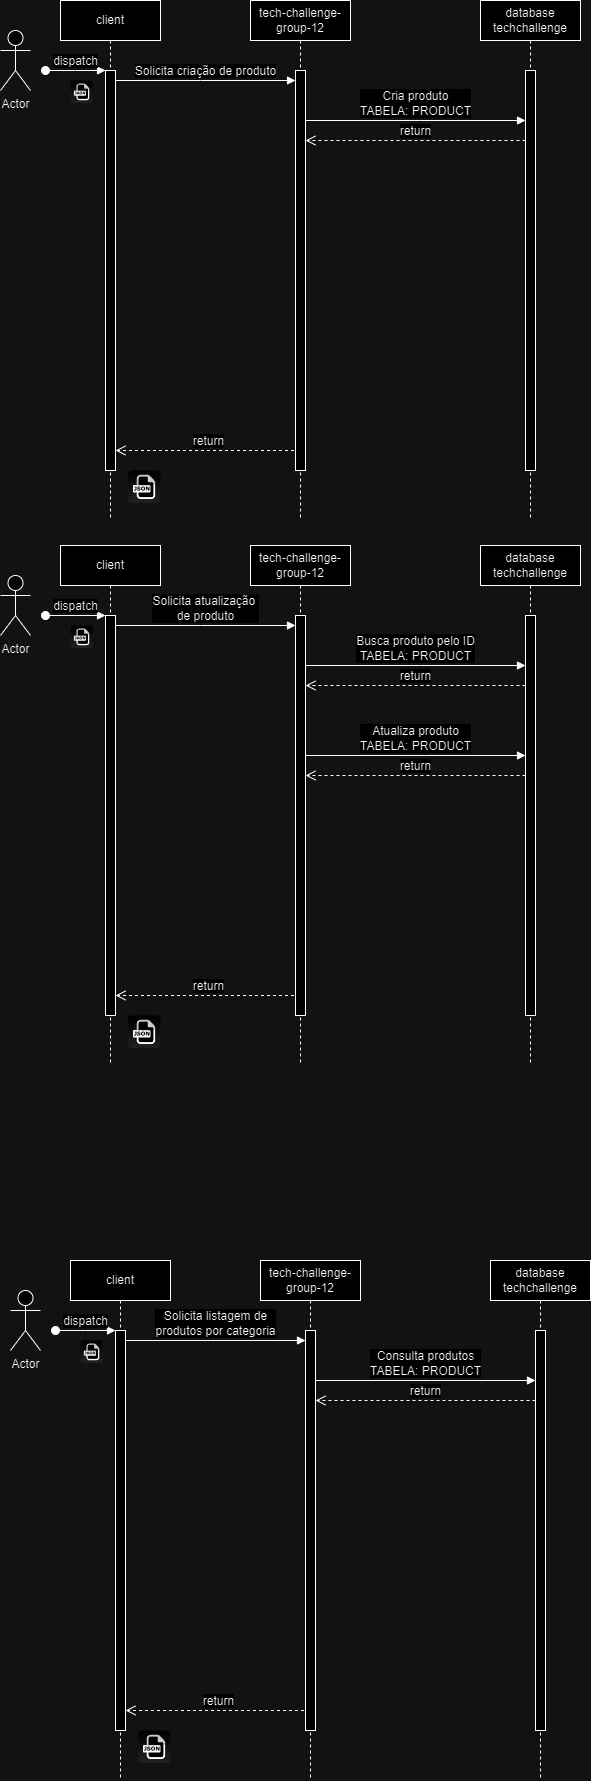

The diagram above was exported from draw.io. Its source (the exported page's mxGraphModel, read from the mxfile embedded in the PNG):
<mxGraphModel dx="2074" dy="738" grid="1" gridSize="10" guides="1" tooltips="1" connect="1" arrows="1" fold="1" page="1" pageScale="1" pageWidth="827" pageHeight="1169" math="0" shadow="0">
  <root>
    <mxCell id="0" />
    <mxCell id="1" parent="0" />
    <mxCell id="hzgYZW4jz2pN5ugP-D7l-1" value="client" style="shape=umlLifeline;perimeter=lifelinePerimeter;whiteSpace=wrap;html=1;container=0;dropTarget=0;collapsible=0;recursiveResize=0;outlineConnect=0;portConstraint=eastwest;newEdgeStyle={&quot;edgeStyle&quot;:&quot;elbowEdgeStyle&quot;,&quot;elbow&quot;:&quot;vertical&quot;,&quot;curved&quot;:0,&quot;rounded&quot;:0};fontSize=12;" parent="1" vertex="1">
      <mxGeometry x="80" y="40" width="100" height="520" as="geometry" />
    </mxCell>
    <mxCell id="hzgYZW4jz2pN5ugP-D7l-2" value="" style="html=1;points=[];perimeter=orthogonalPerimeter;outlineConnect=0;targetShapes=umlLifeline;portConstraint=eastwest;newEdgeStyle={&quot;edgeStyle&quot;:&quot;elbowEdgeStyle&quot;,&quot;elbow&quot;:&quot;vertical&quot;,&quot;curved&quot;:0,&quot;rounded&quot;:0};fontSize=12;" parent="hzgYZW4jz2pN5ugP-D7l-1" vertex="1">
      <mxGeometry x="45" y="70" width="10" height="400" as="geometry" />
    </mxCell>
    <mxCell id="hzgYZW4jz2pN5ugP-D7l-3" value="dispatch" style="html=1;verticalAlign=bottom;startArrow=oval;endArrow=block;startSize=8;edgeStyle=elbowEdgeStyle;elbow=vertical;curved=0;rounded=0;fontSize=12;" parent="hzgYZW4jz2pN5ugP-D7l-1" target="hzgYZW4jz2pN5ugP-D7l-2" edge="1">
      <mxGeometry relative="1" as="geometry">
        <mxPoint x="-15" y="70" as="sourcePoint" />
      </mxGeometry>
    </mxCell>
    <mxCell id="hzgYZW4jz2pN5ugP-D7l-4" value="Solicita criação de produto" style="html=1;verticalAlign=bottom;endArrow=block;edgeStyle=elbowEdgeStyle;elbow=vertical;curved=0;rounded=0;fontSize=12;" parent="1" source="hzgYZW4jz2pN5ugP-D7l-2" target="hzgYZW4jz2pN5ugP-D7l-7" edge="1">
      <mxGeometry relative="1" as="geometry">
        <mxPoint x="235" y="130" as="sourcePoint" />
        <Array as="points">
          <mxPoint x="220" y="120" />
        </Array>
        <mxPoint x="305" y="120" as="targetPoint" />
      </mxGeometry>
    </mxCell>
    <mxCell id="hzgYZW4jz2pN5ugP-D7l-5" value="return" style="html=1;verticalAlign=bottom;endArrow=open;dashed=1;endSize=8;edgeStyle=elbowEdgeStyle;elbow=vertical;curved=0;rounded=0;fontSize=12;" parent="1" edge="1">
      <mxGeometry relative="1" as="geometry">
        <mxPoint x="135" y="490" as="targetPoint" />
        <Array as="points">
          <mxPoint x="230" y="490" />
        </Array>
        <mxPoint x="319.5" y="490" as="sourcePoint" />
      </mxGeometry>
    </mxCell>
    <mxCell id="hzgYZW4jz2pN5ugP-D7l-6" value="tech-challenge-group-12" style="shape=umlLifeline;perimeter=lifelinePerimeter;whiteSpace=wrap;html=1;container=0;dropTarget=0;collapsible=0;recursiveResize=0;outlineConnect=0;portConstraint=eastwest;newEdgeStyle={&quot;edgeStyle&quot;:&quot;elbowEdgeStyle&quot;,&quot;elbow&quot;:&quot;vertical&quot;,&quot;curved&quot;:0,&quot;rounded&quot;:0};fontSize=12;" parent="1" vertex="1">
      <mxGeometry x="270" y="40" width="100" height="520" as="geometry" />
    </mxCell>
    <mxCell id="hzgYZW4jz2pN5ugP-D7l-7" value="" style="html=1;points=[];perimeter=orthogonalPerimeter;outlineConnect=0;targetShapes=umlLifeline;portConstraint=eastwest;newEdgeStyle={&quot;edgeStyle&quot;:&quot;elbowEdgeStyle&quot;,&quot;elbow&quot;:&quot;vertical&quot;,&quot;curved&quot;:0,&quot;rounded&quot;:0};fontSize=12;" parent="hzgYZW4jz2pN5ugP-D7l-6" vertex="1">
      <mxGeometry x="45" y="70" width="10" height="400" as="geometry" />
    </mxCell>
    <mxCell id="hzgYZW4jz2pN5ugP-D7l-8" value="database&lt;br style=&quot;font-size: 12px;&quot;&gt;techchallenge" style="shape=umlLifeline;perimeter=lifelinePerimeter;whiteSpace=wrap;html=1;container=0;dropTarget=0;collapsible=0;recursiveResize=0;outlineConnect=0;portConstraint=eastwest;newEdgeStyle={&quot;edgeStyle&quot;:&quot;elbowEdgeStyle&quot;,&quot;elbow&quot;:&quot;vertical&quot;,&quot;curved&quot;:0,&quot;rounded&quot;:0};fontSize=12;" parent="1" vertex="1">
      <mxGeometry x="500" y="40" width="100" height="520" as="geometry" />
    </mxCell>
    <mxCell id="hzgYZW4jz2pN5ugP-D7l-9" value="" style="html=1;points=[];perimeter=orthogonalPerimeter;outlineConnect=0;targetShapes=umlLifeline;portConstraint=eastwest;newEdgeStyle={&quot;edgeStyle&quot;:&quot;elbowEdgeStyle&quot;,&quot;elbow&quot;:&quot;vertical&quot;,&quot;curved&quot;:0,&quot;rounded&quot;:0};fontSize=12;" parent="hzgYZW4jz2pN5ugP-D7l-8" vertex="1">
      <mxGeometry x="45" y="70" width="10" height="400" as="geometry" />
    </mxCell>
    <mxCell id="hzgYZW4jz2pN5ugP-D7l-10" value="Cria produto&lt;div style=&quot;font-size: 12px;&quot;&gt;TABELA:&amp;nbsp;PRODUCT&lt;/div&gt;" style="html=1;verticalAlign=bottom;endArrow=block;edgeStyle=elbowEdgeStyle;elbow=vertical;curved=0;rounded=0;fontSize=12;" parent="1" edge="1">
      <mxGeometry relative="1" as="geometry">
        <mxPoint x="325" y="160" as="sourcePoint" />
        <Array as="points">
          <mxPoint x="440" y="160" />
        </Array>
        <mxPoint x="545" y="160" as="targetPoint" />
      </mxGeometry>
    </mxCell>
    <mxCell id="hzgYZW4jz2pN5ugP-D7l-11" value="return" style="html=1;verticalAlign=bottom;endArrow=open;dashed=1;endSize=8;edgeStyle=elbowEdgeStyle;elbow=vertical;curved=0;rounded=0;fontSize=12;" parent="1" edge="1">
      <mxGeometry relative="1" as="geometry">
        <mxPoint x="325" y="180" as="targetPoint" />
        <Array as="points">
          <mxPoint x="420" y="180" />
        </Array>
        <mxPoint x="545" y="180" as="sourcePoint" />
      </mxGeometry>
    </mxCell>
    <mxCell id="hzgYZW4jz2pN5ugP-D7l-16" value="" style="dashed=0;outlineConnect=0;html=1;align=center;labelPosition=center;verticalLabelPosition=bottom;verticalAlign=top;shape=mxgraph.webicons.json;gradientColor=#DFDEDE;fontSize=12;" parent="1" vertex="1">
      <mxGeometry x="90" y="120" width="22.4" height="22.4" as="geometry" />
    </mxCell>
    <mxCell id="hzgYZW4jz2pN5ugP-D7l-17" value="" style="dashed=0;outlineConnect=0;html=1;align=center;labelPosition=center;verticalLabelPosition=bottom;verticalAlign=top;shape=mxgraph.webicons.json;gradientColor=#DFDEDE;fontSize=12;" parent="1" vertex="1">
      <mxGeometry x="147.6" y="510" width="32.4" height="32.4" as="geometry" />
    </mxCell>
    <mxCell id="hzgYZW4jz2pN5ugP-D7l-18" value="Actor" style="shape=umlActor;verticalLabelPosition=bottom;verticalAlign=top;html=1;outlineConnect=0;fontSize=12;" parent="1" vertex="1">
      <mxGeometry x="20" y="70" width="30" height="60" as="geometry" />
    </mxCell>
    <mxCell id="hzgYZW4jz2pN5ugP-D7l-19" value="client" style="shape=umlLifeline;perimeter=lifelinePerimeter;whiteSpace=wrap;html=1;container=0;dropTarget=0;collapsible=0;recursiveResize=0;outlineConnect=0;portConstraint=eastwest;newEdgeStyle={&quot;edgeStyle&quot;:&quot;elbowEdgeStyle&quot;,&quot;elbow&quot;:&quot;vertical&quot;,&quot;curved&quot;:0,&quot;rounded&quot;:0};fontSize=12;" parent="1" vertex="1">
      <mxGeometry x="80" y="585" width="100" height="520" as="geometry" />
    </mxCell>
    <mxCell id="hzgYZW4jz2pN5ugP-D7l-20" value="" style="html=1;points=[];perimeter=orthogonalPerimeter;outlineConnect=0;targetShapes=umlLifeline;portConstraint=eastwest;newEdgeStyle={&quot;edgeStyle&quot;:&quot;elbowEdgeStyle&quot;,&quot;elbow&quot;:&quot;vertical&quot;,&quot;curved&quot;:0,&quot;rounded&quot;:0};fontSize=12;" parent="hzgYZW4jz2pN5ugP-D7l-19" vertex="1">
      <mxGeometry x="45" y="70" width="10" height="400" as="geometry" />
    </mxCell>
    <mxCell id="hzgYZW4jz2pN5ugP-D7l-21" value="dispatch" style="html=1;verticalAlign=bottom;startArrow=oval;endArrow=block;startSize=8;edgeStyle=elbowEdgeStyle;elbow=vertical;curved=0;rounded=0;fontSize=12;" parent="hzgYZW4jz2pN5ugP-D7l-19" target="hzgYZW4jz2pN5ugP-D7l-20" edge="1">
      <mxGeometry relative="1" as="geometry">
        <mxPoint x="-15" y="70" as="sourcePoint" />
      </mxGeometry>
    </mxCell>
    <mxCell id="hzgYZW4jz2pN5ugP-D7l-22" value="Solicita atualização&amp;nbsp;&lt;div&gt;de produto&lt;/div&gt;" style="html=1;verticalAlign=bottom;endArrow=block;edgeStyle=elbowEdgeStyle;elbow=vertical;curved=0;rounded=0;fontSize=12;" parent="1" source="hzgYZW4jz2pN5ugP-D7l-20" target="hzgYZW4jz2pN5ugP-D7l-25" edge="1">
      <mxGeometry relative="1" as="geometry">
        <mxPoint x="235" y="675" as="sourcePoint" />
        <Array as="points">
          <mxPoint x="220" y="665" />
        </Array>
        <mxPoint x="305" y="665" as="targetPoint" />
      </mxGeometry>
    </mxCell>
    <mxCell id="hzgYZW4jz2pN5ugP-D7l-23" value="return" style="html=1;verticalAlign=bottom;endArrow=open;dashed=1;endSize=8;edgeStyle=elbowEdgeStyle;elbow=vertical;curved=0;rounded=0;fontSize=12;" parent="1" edge="1">
      <mxGeometry relative="1" as="geometry">
        <mxPoint x="135" y="1035" as="targetPoint" />
        <Array as="points">
          <mxPoint x="230" y="1035" />
        </Array>
        <mxPoint x="319.5" y="1035" as="sourcePoint" />
      </mxGeometry>
    </mxCell>
    <mxCell id="hzgYZW4jz2pN5ugP-D7l-24" value="tech-challenge-group-12" style="shape=umlLifeline;perimeter=lifelinePerimeter;whiteSpace=wrap;html=1;container=0;dropTarget=0;collapsible=0;recursiveResize=0;outlineConnect=0;portConstraint=eastwest;newEdgeStyle={&quot;edgeStyle&quot;:&quot;elbowEdgeStyle&quot;,&quot;elbow&quot;:&quot;vertical&quot;,&quot;curved&quot;:0,&quot;rounded&quot;:0};fontSize=12;" parent="1" vertex="1">
      <mxGeometry x="270" y="585" width="100" height="520" as="geometry" />
    </mxCell>
    <mxCell id="hzgYZW4jz2pN5ugP-D7l-25" value="" style="html=1;points=[];perimeter=orthogonalPerimeter;outlineConnect=0;targetShapes=umlLifeline;portConstraint=eastwest;newEdgeStyle={&quot;edgeStyle&quot;:&quot;elbowEdgeStyle&quot;,&quot;elbow&quot;:&quot;vertical&quot;,&quot;curved&quot;:0,&quot;rounded&quot;:0};fontSize=12;" parent="hzgYZW4jz2pN5ugP-D7l-24" vertex="1">
      <mxGeometry x="45" y="70" width="10" height="400" as="geometry" />
    </mxCell>
    <mxCell id="hzgYZW4jz2pN5ugP-D7l-26" value="database&lt;br style=&quot;font-size: 12px;&quot;&gt;techchallenge" style="shape=umlLifeline;perimeter=lifelinePerimeter;whiteSpace=wrap;html=1;container=0;dropTarget=0;collapsible=0;recursiveResize=0;outlineConnect=0;portConstraint=eastwest;newEdgeStyle={&quot;edgeStyle&quot;:&quot;elbowEdgeStyle&quot;,&quot;elbow&quot;:&quot;vertical&quot;,&quot;curved&quot;:0,&quot;rounded&quot;:0};fontSize=12;" parent="1" vertex="1">
      <mxGeometry x="500" y="585" width="100" height="520" as="geometry" />
    </mxCell>
    <mxCell id="hzgYZW4jz2pN5ugP-D7l-27" value="" style="html=1;points=[];perimeter=orthogonalPerimeter;outlineConnect=0;targetShapes=umlLifeline;portConstraint=eastwest;newEdgeStyle={&quot;edgeStyle&quot;:&quot;elbowEdgeStyle&quot;,&quot;elbow&quot;:&quot;vertical&quot;,&quot;curved&quot;:0,&quot;rounded&quot;:0};fontSize=12;" parent="hzgYZW4jz2pN5ugP-D7l-26" vertex="1">
      <mxGeometry x="45" y="70" width="10" height="400" as="geometry" />
    </mxCell>
    <mxCell id="hzgYZW4jz2pN5ugP-D7l-28" value="Busca produto pelo ID&lt;div style=&quot;font-size: 12px;&quot;&gt;TABELA:&amp;nbsp;PRODUCT&lt;/div&gt;" style="html=1;verticalAlign=bottom;endArrow=block;edgeStyle=elbowEdgeStyle;elbow=vertical;curved=0;rounded=0;fontSize=12;" parent="1" edge="1">
      <mxGeometry relative="1" as="geometry">
        <mxPoint x="325" y="705" as="sourcePoint" />
        <Array as="points">
          <mxPoint x="440" y="705" />
        </Array>
        <mxPoint x="545" y="705" as="targetPoint" />
      </mxGeometry>
    </mxCell>
    <mxCell id="hzgYZW4jz2pN5ugP-D7l-29" value="return" style="html=1;verticalAlign=bottom;endArrow=open;dashed=1;endSize=8;edgeStyle=elbowEdgeStyle;elbow=vertical;curved=0;rounded=0;fontSize=12;" parent="1" edge="1">
      <mxGeometry relative="1" as="geometry">
        <mxPoint x="325" y="725" as="targetPoint" />
        <Array as="points">
          <mxPoint x="420" y="725" />
        </Array>
        <mxPoint x="545" y="725" as="sourcePoint" />
      </mxGeometry>
    </mxCell>
    <mxCell id="hzgYZW4jz2pN5ugP-D7l-30" value="" style="dashed=0;outlineConnect=0;html=1;align=center;labelPosition=center;verticalLabelPosition=bottom;verticalAlign=top;shape=mxgraph.webicons.json;gradientColor=#DFDEDE;fontSize=12;" parent="1" vertex="1">
      <mxGeometry x="90" y="665" width="22.4" height="22.4" as="geometry" />
    </mxCell>
    <mxCell id="hzgYZW4jz2pN5ugP-D7l-31" value="" style="dashed=0;outlineConnect=0;html=1;align=center;labelPosition=center;verticalLabelPosition=bottom;verticalAlign=top;shape=mxgraph.webicons.json;gradientColor=#DFDEDE;fontSize=12;" parent="1" vertex="1">
      <mxGeometry x="147.6" y="1055" width="32.4" height="32.4" as="geometry" />
    </mxCell>
    <mxCell id="hzgYZW4jz2pN5ugP-D7l-32" value="Actor" style="shape=umlActor;verticalLabelPosition=bottom;verticalAlign=top;html=1;outlineConnect=0;fontSize=12;" parent="1" vertex="1">
      <mxGeometry x="20" y="615" width="30" height="60" as="geometry" />
    </mxCell>
    <mxCell id="hzgYZW4jz2pN5ugP-D7l-33" value="client" style="shape=umlLifeline;perimeter=lifelinePerimeter;whiteSpace=wrap;html=1;container=0;dropTarget=0;collapsible=0;recursiveResize=0;outlineConnect=0;portConstraint=eastwest;newEdgeStyle={&quot;edgeStyle&quot;:&quot;elbowEdgeStyle&quot;,&quot;elbow&quot;:&quot;vertical&quot;,&quot;curved&quot;:0,&quot;rounded&quot;:0};fontSize=12;" parent="1" vertex="1">
      <mxGeometry x="90" y="1300" width="100" height="520" as="geometry" />
    </mxCell>
    <mxCell id="hzgYZW4jz2pN5ugP-D7l-34" value="" style="html=1;points=[];perimeter=orthogonalPerimeter;outlineConnect=0;targetShapes=umlLifeline;portConstraint=eastwest;newEdgeStyle={&quot;edgeStyle&quot;:&quot;elbowEdgeStyle&quot;,&quot;elbow&quot;:&quot;vertical&quot;,&quot;curved&quot;:0,&quot;rounded&quot;:0};fontSize=12;" parent="hzgYZW4jz2pN5ugP-D7l-33" vertex="1">
      <mxGeometry x="45" y="70" width="10" height="400" as="geometry" />
    </mxCell>
    <mxCell id="hzgYZW4jz2pN5ugP-D7l-35" value="dispatch" style="html=1;verticalAlign=bottom;startArrow=oval;endArrow=block;startSize=8;edgeStyle=elbowEdgeStyle;elbow=vertical;curved=0;rounded=0;fontSize=12;" parent="hzgYZW4jz2pN5ugP-D7l-33" target="hzgYZW4jz2pN5ugP-D7l-34" edge="1">
      <mxGeometry relative="1" as="geometry">
        <mxPoint x="-15" y="70" as="sourcePoint" />
      </mxGeometry>
    </mxCell>
    <mxCell id="hzgYZW4jz2pN5ugP-D7l-36" value="Solicita listagem de &lt;br&gt;produtos por categoria" style="html=1;verticalAlign=bottom;endArrow=block;edgeStyle=elbowEdgeStyle;elbow=vertical;curved=0;rounded=0;fontSize=12;" parent="1" source="hzgYZW4jz2pN5ugP-D7l-34" target="hzgYZW4jz2pN5ugP-D7l-39" edge="1">
      <mxGeometry relative="1" as="geometry">
        <mxPoint x="245" y="1390" as="sourcePoint" />
        <Array as="points">
          <mxPoint x="230" y="1380" />
        </Array>
        <mxPoint x="315" y="1380" as="targetPoint" />
      </mxGeometry>
    </mxCell>
    <mxCell id="hzgYZW4jz2pN5ugP-D7l-37" value="return" style="html=1;verticalAlign=bottom;endArrow=open;dashed=1;endSize=8;edgeStyle=elbowEdgeStyle;elbow=vertical;curved=0;rounded=0;fontSize=12;" parent="1" edge="1">
      <mxGeometry relative="1" as="geometry">
        <mxPoint x="145" y="1750" as="targetPoint" />
        <Array as="points">
          <mxPoint x="240" y="1750" />
        </Array>
        <mxPoint x="329.5" y="1750" as="sourcePoint" />
      </mxGeometry>
    </mxCell>
    <mxCell id="hzgYZW4jz2pN5ugP-D7l-38" value="tech-challenge-group-12" style="shape=umlLifeline;perimeter=lifelinePerimeter;whiteSpace=wrap;html=1;container=0;dropTarget=0;collapsible=0;recursiveResize=0;outlineConnect=0;portConstraint=eastwest;newEdgeStyle={&quot;edgeStyle&quot;:&quot;elbowEdgeStyle&quot;,&quot;elbow&quot;:&quot;vertical&quot;,&quot;curved&quot;:0,&quot;rounded&quot;:0};fontSize=12;" parent="1" vertex="1">
      <mxGeometry x="280" y="1300" width="100" height="520" as="geometry" />
    </mxCell>
    <mxCell id="hzgYZW4jz2pN5ugP-D7l-39" value="" style="html=1;points=[];perimeter=orthogonalPerimeter;outlineConnect=0;targetShapes=umlLifeline;portConstraint=eastwest;newEdgeStyle={&quot;edgeStyle&quot;:&quot;elbowEdgeStyle&quot;,&quot;elbow&quot;:&quot;vertical&quot;,&quot;curved&quot;:0,&quot;rounded&quot;:0};fontSize=12;" parent="hzgYZW4jz2pN5ugP-D7l-38" vertex="1">
      <mxGeometry x="45" y="70" width="10" height="400" as="geometry" />
    </mxCell>
    <mxCell id="hzgYZW4jz2pN5ugP-D7l-40" value="database&lt;br style=&quot;font-size: 12px;&quot;&gt;techchallenge" style="shape=umlLifeline;perimeter=lifelinePerimeter;whiteSpace=wrap;html=1;container=0;dropTarget=0;collapsible=0;recursiveResize=0;outlineConnect=0;portConstraint=eastwest;newEdgeStyle={&quot;edgeStyle&quot;:&quot;elbowEdgeStyle&quot;,&quot;elbow&quot;:&quot;vertical&quot;,&quot;curved&quot;:0,&quot;rounded&quot;:0};fontSize=12;" parent="1" vertex="1">
      <mxGeometry x="510" y="1300" width="100" height="520" as="geometry" />
    </mxCell>
    <mxCell id="hzgYZW4jz2pN5ugP-D7l-41" value="" style="html=1;points=[];perimeter=orthogonalPerimeter;outlineConnect=0;targetShapes=umlLifeline;portConstraint=eastwest;newEdgeStyle={&quot;edgeStyle&quot;:&quot;elbowEdgeStyle&quot;,&quot;elbow&quot;:&quot;vertical&quot;,&quot;curved&quot;:0,&quot;rounded&quot;:0};fontSize=12;" parent="hzgYZW4jz2pN5ugP-D7l-40" vertex="1">
      <mxGeometry x="45" y="70" width="10" height="400" as="geometry" />
    </mxCell>
    <mxCell id="hzgYZW4jz2pN5ugP-D7l-42" value="Consulta produtos&lt;div style=&quot;font-size: 12px;&quot;&gt;TABELA:&amp;nbsp;PRODUCT&lt;/div&gt;" style="html=1;verticalAlign=bottom;endArrow=block;edgeStyle=elbowEdgeStyle;elbow=vertical;curved=0;rounded=0;fontSize=12;" parent="1" edge="1">
      <mxGeometry relative="1" as="geometry">
        <mxPoint x="335" y="1420" as="sourcePoint" />
        <Array as="points">
          <mxPoint x="450" y="1420" />
        </Array>
        <mxPoint x="555" y="1420" as="targetPoint" />
      </mxGeometry>
    </mxCell>
    <mxCell id="hzgYZW4jz2pN5ugP-D7l-43" value="return" style="html=1;verticalAlign=bottom;endArrow=open;dashed=1;endSize=8;edgeStyle=elbowEdgeStyle;elbow=vertical;curved=0;rounded=0;fontSize=12;" parent="1" edge="1">
      <mxGeometry relative="1" as="geometry">
        <mxPoint x="335" y="1440" as="targetPoint" />
        <Array as="points">
          <mxPoint x="430" y="1440" />
        </Array>
        <mxPoint x="555" y="1440" as="sourcePoint" />
      </mxGeometry>
    </mxCell>
    <mxCell id="hzgYZW4jz2pN5ugP-D7l-44" value="" style="dashed=0;outlineConnect=0;html=1;align=center;labelPosition=center;verticalLabelPosition=bottom;verticalAlign=top;shape=mxgraph.webicons.json;gradientColor=#DFDEDE;fontSize=12;" parent="1" vertex="1">
      <mxGeometry x="100" y="1380" width="22.4" height="22.4" as="geometry" />
    </mxCell>
    <mxCell id="hzgYZW4jz2pN5ugP-D7l-45" value="" style="dashed=0;outlineConnect=0;html=1;align=center;labelPosition=center;verticalLabelPosition=bottom;verticalAlign=top;shape=mxgraph.webicons.json;gradientColor=#DFDEDE;fontSize=12;" parent="1" vertex="1">
      <mxGeometry x="157.6" y="1770" width="32.4" height="32.4" as="geometry" />
    </mxCell>
    <mxCell id="hzgYZW4jz2pN5ugP-D7l-46" value="Actor" style="shape=umlActor;verticalLabelPosition=bottom;verticalAlign=top;html=1;outlineConnect=0;fontSize=12;" parent="1" vertex="1">
      <mxGeometry x="30" y="1330" width="30" height="60" as="geometry" />
    </mxCell>
    <mxCell id="hzgYZW4jz2pN5ugP-D7l-47" value="Atualiza produto&lt;div style=&quot;font-size: 12px;&quot;&gt;TABELA:&amp;nbsp;PRODUCT&lt;/div&gt;" style="html=1;verticalAlign=bottom;endArrow=block;edgeStyle=elbowEdgeStyle;elbow=vertical;curved=0;rounded=0;fontSize=12;" parent="1" source="hzgYZW4jz2pN5ugP-D7l-25" target="hzgYZW4jz2pN5ugP-D7l-27" edge="1">
      <mxGeometry relative="1" as="geometry">
        <mxPoint x="330" y="795" as="sourcePoint" />
        <Array as="points">
          <mxPoint x="445" y="795" />
        </Array>
        <mxPoint x="550" y="795" as="targetPoint" />
      </mxGeometry>
    </mxCell>
    <mxCell id="hzgYZW4jz2pN5ugP-D7l-48" value="return" style="html=1;verticalAlign=bottom;endArrow=open;dashed=1;endSize=8;edgeStyle=elbowEdgeStyle;elbow=vertical;curved=0;rounded=0;fontSize=12;" parent="1" source="hzgYZW4jz2pN5ugP-D7l-27" target="hzgYZW4jz2pN5ugP-D7l-25" edge="1">
      <mxGeometry relative="1" as="geometry">
        <mxPoint x="330" y="815" as="targetPoint" />
        <Array as="points">
          <mxPoint x="425" y="815" />
        </Array>
        <mxPoint x="550" y="815" as="sourcePoint" />
      </mxGeometry>
    </mxCell>
  </root>
</mxGraphModel>